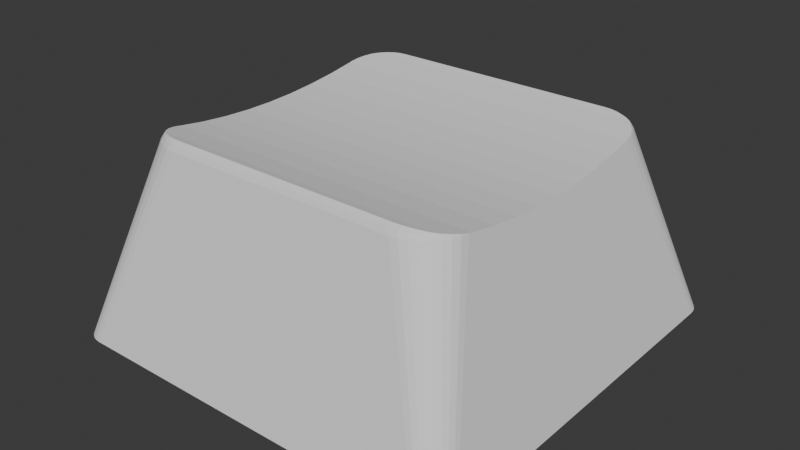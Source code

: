 # Source: keycap_1u_r3.blend  (saved by Blender 5.2.44; exported with 4.5.12 LTS)
import bpy
from mathutils import Matrix  # noqa: F401  (used for matrix-valued properties, if any)

bpy.ops.wm.read_factory_settings(use_empty=True)
scene = bpy.context.scene
scene.name = 'Scene'

# ---- collections
col_collection = bpy.data.collections.new('Collection'); scene.collection.children.link(col_collection)

# ---- world
world_world = bpy.data.worlds.new('World'); scene.world = world_world
world_world.use_nodes = True; world_world.node_tree.nodes.clear()
_N = world_world.node_tree.nodes; _L = world_world.node_tree.links
n0 = _N.new('ShaderNodeOutputWorld'); n0.name = 'World Output'; n0.location = (200, 100)
n1 = _N.new('ShaderNodeBackground'); n1.name = 'Background'; n1.location = (-200, 100)
n1.inputs[0].default_value = (0.05088, 0.05088, 0.05088, 1.0)
_L.new(n1.outputs[0], n0.inputs[0])
n0.is_active_output = True
world_world.color = (0.05088, 0.05088, 0.05088)
world_world.sun_shadow_jitter_overblur = 0.0

# ---- meshes
me_keycap_1u_r3 = bpy.data.meshes.new('Keycap_1u_R3')
me_keycap_1u_r3.from_pydata([(9.0, 8.0, 0.0), (0.0, 2.75, 0.0), (8.981, 8.195, 0.0), (-2.05, -0.675, 4.0), (-0.675, -2.05, 4.0), (8.924, 8.383, 0.0), (0.3589, 2.726, 0.0), (8.831, 8.556, 0.0), (8.707, 8.707, 0.0), (-2.05, 0.675, 4.0), (0.7118, 2.656, 0.0), (-0.675, 2.05, 4.0), (8.556, 8.831, 0.0), (8.383, 8.924, 0.0), (1.052, 2.541, 0.0), (2.05, -0.675, 4.0), (0.675, -2.05, 4.0), (8.195, 8.981, 0.0), (8.0, 9.0, 0.0), (1.375, 2.382, 0.0), (2.05, 0.675, 4.0), (-8.0, 9.0, 0.0), (0.675, 2.05, 4.0), (-8.195, 8.981, 0.0), (0.675, 0.675, 4.0), (1.674, 2.182, 0.0), (-8.383, 8.924, 0.0), (-0.675, 0.675, 4.0), (-8.556, 8.831, 0.0), (1.945, 1.945, 0.0), (-0.2223, -0.675, 4.0), (-8.707, 8.707, 0.0), (-0.675, -0.675, 4.0), (2.182, 1.674, 0.0), (0.675, -0.675, 4.0), (-8.831, 8.556, 0.0), (-8.924, 8.383, 0.0), (2.382, 1.375, 0.0), (-8.981, 8.195, 0.0), (-9.0, 8.0, 0.0), (-0.675, -0.2223, 4.0), (-9.0, -8.0, 0.0), (2.541, 1.052, 0.0), (0.0, 0.0, 4.0), (-8.981, -8.195, 0.0), (-8.924, -8.383, 0.0), (2.656, 0.7118, 0.0), (-8.831, -8.556, 0.0), (2.726, 0.3589, 0.0), (-8.707, -8.707, 0.0), (-8.556, -8.831, 0.0), (-8.383, -8.924, 0.0), (2.75, 0.0, 0.0), (-8.195, -8.981, 0.0), (-8.0, -9.0, 0.0), (2.726, -0.3589, 0.0), (8.0, -9.0, 0.0), (8.195, -8.981, 0.0), (2.656, -0.7118, 0.0), (8.383, -8.924, 0.0), (8.556, -8.831, 0.0), (2.541, -1.052, 0.0), (8.707, -8.707, 0.0), (8.831, -8.556, 0.0), (2.382, -1.375, 0.0), (8.924, -8.383, 0.0), (8.981, -8.195, 0.0), (2.182, -1.674, 0.0), (9.0, -8.0, 0.0), (6.865, 5.276, 8.219), (1.945, -1.945, 0.0), (6.149, 5.722, 6.879), (6.159, 5.654, 6.863), (1.674, -2.182, 0.0), (6.764, 5.606, 8.225), (1.375, -2.382, 0.0), (6.125, 5.788, 6.894), (6.6, 5.914, 8.229), (6.378, 6.185, 8.23), (1.052, -2.541, 0.0), (6.088, 5.849, 6.907), (6.287, 6.091, 8.415), (0.7118, -2.656, 0.0), (6.039, 5.903, 6.919), (6.107, 6.409, 8.23), (0.3589, -2.726, 0.0), (5.981, 5.947, 6.929), (0.0, -2.75, 0.0), (6.023, 6.308, 8.415), (5.916, 5.98, 6.937), (5.798, 6.574, 8.227), (-0.3589, -2.726, 0.0), (5.845, 6.0, 6.942), (5.723, 6.469, 8.413), (-0.7118, -2.656, 0.0), (5.882, 5.989, 6.939), (-1.052, -2.541, 0.0), (5.466, 6.675, 8.222), (5.772, 6.007, 6.943), (5.398, 6.567, 8.411), (-1.375, -2.382, 0.0), (-5.772, 6.007, 6.943), (-1.674, -2.182, 0.0), (5.124, 6.708, 8.217), (-5.845, 6.0, 6.942), (5.007, 6.414, 8.549), (-1.945, -1.945, 0.0), (-5.916, 5.98, 6.937), (-2.182, -1.674, 0.0), (5.059, 6.6, 8.408), (-5.882, 5.989, 6.939), (-2.382, -1.375, 0.0), (-5.981, 5.947, 6.929), (-5.124, 6.707, 8.216), (-6.039, 5.903, 6.919), (-2.541, -1.052, 0.0), (-5.007, 6.414, 8.549), (-6.088, 5.849, 6.907), (-2.656, -0.7118, 0.0), (-5.059, 6.6, 8.408), (-2.726, -0.3589, 0.0), (-5.466, 6.673, 8.221), (-6.125, 5.788, 6.894), (-5.398, 6.566, 8.41), (-2.75, 0.0, 0.0), (-6.149, 5.722, 6.879), (-5.798, 6.572, 8.226), (-2.726, 0.3589, 0.0), (-6.159, 5.654, 6.863), (-6.159, -5.654, 6.863), (-2.656, 0.7118, 0.0), (-5.723, 6.468, 8.413), (-2.541, 1.052, 0.0), (-6.106, 6.408, 8.23), (-6.195, -4.809, 6.674), (-2.382, 1.375, 0.0), (-6.234, -3.617, 6.467), (-6.023, 6.308, 8.415), (-2.182, 1.674, 0.0), (-6.378, 6.185, 8.231), (-6.279, -1.21, 6.23), (-1.945, 1.945, 0.0), (-6.262, -2.416, 6.319), (-6.287, 6.091, 8.415), (-1.674, 2.182, 0.0), (-6.234, 3.617, 6.467), (-6.601, 5.914, 8.229), (-1.375, 2.382, 0.0), (-6.195, 4.809, 6.674), (-6.766, 5.607, 8.225), (-6.866, 5.276, 8.22), (-1.052, 2.541, 0.0), (-6.284, 0.0, 6.2), (-6.279, 1.21, 6.23), (-0.7118, 2.656, 0.0), (-6.865, -5.276, 8.219), (-6.262, 2.416, 6.319), (-0.3589, 2.726, 0.0), (-6.764, -5.606, 8.225), (-6.149, -5.722, 6.879), (-6.6, -5.914, 8.229), (-6.125, -5.788, 6.894), (-6.378, -6.185, 8.23), (-6.088, -5.849, 6.907), (-6.287, -6.091, 8.415), (-6.107, -6.409, 8.23), (-6.039, -5.903, 6.919), (-6.023, -6.308, 8.415), (-5.981, -5.947, 6.929), (-5.798, -6.574, 8.227), (-5.916, -5.98, 6.937), (-5.845, -6.0, 6.942), (-5.723, -6.469, 8.413), (-5.882, -5.989, 6.939), (-5.466, -6.675, 8.222), (-5.772, -6.007, 6.943), (-5.398, -6.567, 8.411), (-5.124, -6.708, 8.217), (5.772, -6.007, 6.943), (-5.007, -6.414, 8.549), (5.845, -6.0, 6.942), (-5.059, -6.6, 8.408), (5.916, -5.98, 6.937), (5.882, -5.989, 6.939), (5.124, -6.707, 8.216), (5.981, -5.947, 6.929), (5.007, -6.414, 8.549), (6.039, -5.903, 6.919), (5.059, -6.6, 8.408), (5.466, -6.673, 8.221), (6.088, -5.849, 6.907), (5.398, -6.566, 8.41), (6.125, -5.788, 6.894), (5.798, -6.572, 8.226), (6.149, -5.722, 6.879), (6.159, -5.654, 6.863), (5.723, -6.468, 8.413), (6.234, 3.617, 6.467), (6.106, -6.408, 8.23), (6.195, 4.809, 6.674), (6.023, -6.308, 8.415), (6.279, 1.21, 6.23), (6.378, -6.185, 8.231), (6.262, 2.416, 6.319), (6.287, -6.091, 8.415), (6.601, -5.914, 8.229), (6.195, -4.809, 6.674), (6.766, -5.607, 8.225), (6.234, -3.617, 6.467), (6.866, -5.276, 8.22), (6.284, 0.0, 6.2), (6.279, -1.21, 6.23), (6.893, 4.993, 8.215), (6.262, -2.416, 6.319), (6.835, 5.255, 8.274), (6.702, 5.557, 8.342), (6.509, 5.832, 8.403), (6.459, 5.882, 8.415), (6.325, 5.989, 8.439), (6.245, 6.048, 8.455), (5.949, 6.207, 8.499), (5.641, 6.318, 8.53), (5.328, 6.385, 8.548), (5.27, 6.389, 8.549), (5.005, 6.4, 8.552), (-5.005, 6.399, 8.552), (-5.271, 6.388, 8.549), (-5.328, 6.384, 8.548), (-5.641, 6.318, 8.53), (-5.948, 6.206, 8.499), (-6.245, 6.048, 8.455), (-6.459, 5.882, 8.415), (-6.325, 5.989, 8.439), (-6.51, 5.832, 8.403), (-6.703, 5.557, 8.342), (-6.837, 5.255, 8.274), (-6.894, 4.994, 8.215), (-6.835, -5.255, 8.274), (-6.893, -4.993, 8.215), (-6.702, -5.557, 8.342), (-6.509, -5.832, 8.403), (-6.325, -5.989, 8.439), (-6.459, -5.882, 8.415), (-6.245, -6.048, 8.455), (-5.949, -6.207, 8.499), (-5.641, -6.318, 8.53), (-5.328, -6.385, 8.548), (-5.005, -6.4, 8.552), (-5.27, -6.389, 8.549), (5.005, -6.399, 8.552), (5.271, -6.388, 8.549), (5.328, -6.384, 8.548), (5.641, -6.318, 8.53), (5.948, -6.206, 8.499), (6.245, -6.048, 8.455), (6.325, -5.989, 8.439), (6.459, -5.882, 8.415), (6.51, -5.832, 8.403), (6.703, -5.557, 8.342), (6.837, -5.255, 8.274), (6.894, -4.994, 8.215), (6.902, 4.938, 8.203), (6.91, -4.809, 8.174), (6.903, -4.938, 8.203), (7.023, -1.21, 7.73), (7.001, -2.416, 7.819), (6.963, -3.617, 7.967), (7.023, 1.21, 7.73), (6.962, 3.617, 7.967), (6.909, 4.809, 8.174), (7.0, 2.416, 7.819), (7.031, 0.0, 7.7), (-6.903, 4.938, 8.203), (-6.902, -4.938, 8.203), (-6.909, -4.809, 8.174), (-7.0, -2.416, 7.819), (-7.023, -1.21, 7.73), (-6.962, -3.617, 7.967), (-7.001, 2.416, 7.819), (-7.023, 1.21, 7.73), (-6.963, 3.617, 7.967), (-6.91, 4.809, 8.174), (-7.031, 0.0, 7.7), (7.282, 7.439, 0.0), (7.324, 7.426, 0.0), (7.395, 7.378, 0.0), (7.362, 7.406, 0.0), (7.443, 7.306, 0.0), (7.456, 7.265, 0.0), (7.46, 7.222, 0.0), (7.239, 7.443, 0.0), (7.423, 7.345, 0.0), (-7.456, -7.265, 0.0), (-7.46, -7.222, 0.0), (-7.46, 7.222, 0.0), (-7.456, 7.265, 0.0), (-7.423, 7.345, 0.0), (-7.443, -7.306, 0.0), (-7.443, 7.306, 0.0), (-7.362, -7.406, 0.0), (-7.395, -7.378, 0.0), (-7.362, 7.406, 0.0), (-7.423, -7.345, 0.0), (-7.395, 7.378, 0.0), (-7.282, 7.439, 0.0), (7.282, -7.439, 0.0), (-7.282, -7.439, 0.0), (7.324, -7.426, 0.0), (7.423, -7.345, 0.0), (7.395, -7.378, 0.0), (7.362, -7.406, 0.0), (7.456, -7.265, 0.0), (7.46, -7.222, 0.0), (7.443, -7.306, 0.0), (7.239, -7.443, 0.0), (-7.239, -7.443, 0.0), (-7.324, -7.426, 0.0), (-7.239, 7.443, 0.0), (-7.324, 7.426, 0.0), (-1.305, 2.416, 6.319), (-0.7118, 2.656, 6.348), (-1.052, 2.541, 6.334), (-0.3589, 2.726, 6.357), (0.3589, 2.726, 6.357), (0.0, 2.75, 6.36), (1.052, 2.541, 6.334), (1.305, 2.416, 6.319), (0.7118, 2.656, 6.348), (-1.674, 2.182, 6.301), (-1.375, 2.382, 6.316), (1.674, 2.182, 6.301), (2.182, 1.674, 6.264), (1.945, 1.945, 6.284), (1.375, 2.382, 6.316), (-2.463, 1.21, 6.23), (-2.382, 1.375, 6.242), (-2.182, 1.674, 6.264), (-1.945, 1.945, 6.284), (2.382, 1.375, 6.242), (2.463, 1.21, 6.23), (-2.541, 1.052, 6.226), (2.656, 0.7118, 6.217), (2.726, 0.3589, 6.209), (2.541, 1.052, 6.226), (-2.726, 0.3589, 6.209), (-2.75, 0.0, 6.2), (2.75, 0.0, 6.2), (-2.656, 0.7118, 6.217), (2.726, -0.3589, 6.209), (2.656, -0.7118, 6.217), (-2.656, -0.7118, 6.217), (-2.726, -0.3589, 6.209), (2.541, -1.052, 6.226), (2.463, -1.21, 6.23), (-2.463, -1.21, 6.23), (-2.541, -1.052, 6.226), (-2.382, -1.375, 6.242), (2.182, -1.674, 6.264), (2.382, -1.375, 6.242), (1.945, -1.945, 6.284), (-2.182, -1.674, 6.264), (-1.674, -2.182, 6.301), (-1.945, -1.945, 6.284), (1.674, -2.182, 6.301), (1.375, -2.382, 6.316), (1.305, -2.416, 6.319), (-1.305, -2.416, 6.319), (-1.375, -2.382, 6.316), (-1.052, -2.541, 6.334), (-0.3589, -2.726, 6.357), (-0.7118, -2.656, 6.348), (0.7118, -2.656, 6.348), (0.3589, -2.726, 6.357), (1.052, -2.541, 6.334), (0.0, -2.75, 6.36), (-0.5, 6.243, 5.8), (0.5, 6.243, 5.8), (0.5, 6.698, 3.6), (-0.5, 6.698, 3.6), (-6.778, -0.5, 3.6), (-6.778, 0.5, 3.6), (-6.36, 0.5, 5.8), (-6.36, 0.4436, 5.8), (-6.36, -0.5, 5.8), (-0.5, -6.698, 3.6), (-0.5, -6.243, 5.8), (0.5, -6.243, 5.8), (0.5, -6.698, 3.6), (6.778, 0.5, 3.6), (6.778, -0.5, 3.6), (6.36, -0.5, 5.8), (6.36, 0.5, 5.8), (6.36, -0.4436, 5.8), (0.0, 2.75, 3.6), (0.0, 2.75, 5.8), (0.3589, 2.726, 3.6), (0.3589, 2.726, 5.8), (0.5, 2.698, 3.6), (0.5, 2.698, 5.8), (2.698, 0.5, 3.6), (2.726, 0.3589, 3.6), (2.726, 0.3589, 5.8), (2.698, 0.5, 5.8), (2.75, 0.0, 3.6), (2.75, 0.0, 5.8), (2.726, -0.3589, 3.6), (2.726, -0.3589, 5.8), (2.698, -0.5, 3.6), (2.698, -0.5, 5.8), (0.5, -2.698, 3.6), (0.3589, -2.726, 3.6), (0.3589, -2.726, 5.8), (0.5, -2.698, 5.8), (0.0, -2.75, 3.6), (0.0, -2.75, 5.8), (-0.3589, -2.726, 3.6), (-0.3589, -2.726, 5.8), (-0.5, -2.698, 3.6), (-0.5, -2.698, 5.8), (-2.698, -0.5, 3.6), (-2.698, -0.5, 5.8), (-2.726, -0.3589, 3.6), (-2.726, -0.3589, 5.8), (-2.75, 0.0, 3.6), (-2.75, 0.0, 5.8), (-2.726, 0.3589, 3.6), (-2.726, 0.3589, 5.8), (-2.698, 0.5, 3.6), (-2.698, 0.5, 5.8), (-0.5, 2.698, 3.6), (-0.5, 2.698, 5.8), (-0.3589, 2.726, 3.6), (-0.3589, 2.726, 5.8), (0.675, 2.05, 0.0), (2.05, 0.675, 0.0), (-0.675, -2.05, 0.0), (2.05, -0.675, 0.0), (0.675, -2.05, 0.0), (-2.05, -0.675, 0.0), (-2.05, 0.675, 0.0), (-0.675, 0.675, 0.0), (-0.675, 2.05, 0.0), (-0.675, -0.675, 0.0), (0.675, -0.675, 0.0), (0.675, 0.675, 0.0)], [], [(63, 62, 60, 59, 57, 56, 54, 53, 51, 50, 49, 47, 45, 44, 41, 297, 302, 300, 299, 316, 306, 315, 314, 305, 307, 310, 309, 308, 66, 65), (12, 8, 7, 5, 2, 0, 68, 66, 308, 313, 311, 312, 289, 288, 287, 291, 285, 286, 284, 283, 290, 317, 304, 318, 301, 303, 296, 298, 295, 294, 293, 292, 297, 41, 39, 38, 36, 35, 31, 28, 26, 23, 21, 18, 17, 13), (69, 214, 212), (69, 74, 215, 214), (74, 77, 216, 215), (218, 217, 81, 219), (217, 216, 77, 78, 81), (219, 81, 88, 220), (88, 81, 78, 84), (220, 88, 93, 221), (93, 88, 84, 90), (221, 93, 99, 222), (99, 93, 90, 97), (223, 105, 224), (222, 99, 109, 105, 223), (109, 99, 97, 103), (224, 105, 116, 225), (116, 105, 109, 119), (119, 109, 103, 113), (225, 116, 226), (227, 226, 116, 119, 123), (123, 119, 113, 121), (227, 123, 131, 228), (131, 123, 121, 126), (228, 131, 137, 229), (137, 131, 126, 133), (229, 137, 143, 230), (143, 137, 133, 139), (230, 143, 231, 232), (233, 231, 143, 139, 146), (146, 149, 234, 233), (234, 149, 150, 235), (150, 236, 235), (238, 155, 237), (155, 158, 239, 237), (158, 160, 240, 239), (241, 242, 164, 243), (240, 160, 162, 164, 242), (243, 164, 167, 244), (167, 164, 162, 165), (244, 167, 172, 245), (172, 167, 165, 169), (245, 172, 176, 246), (176, 172, 169, 174), (179, 247, 248), (246, 176, 181, 179, 248), (181, 176, 174, 177), (247, 179, 186, 249), (186, 179, 181, 188), (188, 181, 177, 184), (186, 250, 249), (251, 250, 186, 188, 191), (191, 188, 184, 189), (191, 196, 252, 251), (196, 191, 189, 193), (196, 200, 253, 252), (200, 196, 193, 198), (200, 204, 254, 253), (204, 200, 198, 202), (204, 256, 255, 254), (257, 256, 204, 202, 205), (257, 205, 207, 258), (258, 207, 209, 259), (259, 209, 260), (262, 263, 68, 0, 261, 269, 268, 270, 267, 271, 264, 265, 266), (212, 261, 0, 2, 69), (2, 5, 74, 69), (5, 7, 77, 74), (7, 8, 78, 77), (8, 12, 84, 78), (12, 13, 90, 84), (13, 17, 97, 90), (17, 18, 103, 97), (18, 21, 113, 103), (21, 23, 121, 113), (23, 26, 126, 121), (26, 28, 133, 126), (28, 31, 139, 133), (31, 35, 146, 139), (35, 36, 149, 146), (36, 38, 150, 149), (236, 150, 38, 39, 272), (281, 272, 39, 41, 273, 274, 277, 275, 276, 282, 279, 278, 280), (273, 41, 44, 155, 238), (44, 45, 158, 155), (45, 47, 160, 158), (47, 49, 162, 160), (49, 50, 165, 162), (50, 51, 169, 165), (51, 53, 174, 169), (53, 54, 177, 174), (54, 56, 184, 177), (56, 57, 189, 184), (57, 59, 193, 189), (59, 60, 198, 193), (60, 62, 202, 198), (62, 63, 205, 202), (63, 65, 207, 205), (65, 66, 209, 207), (260, 209, 66, 68, 263), (230, 232, 218, 219, 220, 221, 222, 223, 224, 225, 226, 227, 228, 229), (261, 212, 214, 215, 216, 217, 218, 232, 231, 233, 234, 235, 236, 272, 281, 269), (268, 269, 281, 280), (270, 268, 280, 278), (267, 270, 278, 279), (271, 267, 279, 282), (276, 264, 271, 282), (275, 265, 264, 276), (277, 266, 265, 275), (274, 262, 266, 277), (273, 238, 237, 239, 240, 242, 241, 255, 256, 257, 258, 259, 260, 263, 262, 274), (254, 255, 241, 243, 244, 245, 246, 248, 247, 249, 250, 251, 252, 253), (72, 71, 288, 289), (71, 76, 287, 288), (76, 80, 291, 287), (80, 83, 285, 291), (83, 86, 286, 285), (86, 89, 284, 286), (283, 284, 89, 95, 92), (92, 98, 290, 283), (375, 101, 317, 290, 98, 376, 377, 378), (376, 98, 101, 375), (317, 101, 104, 304), (318, 304, 104, 110, 107), (318, 107, 112, 301), (301, 112, 114, 303), (114, 117, 296, 303), (117, 122, 298, 296), (122, 125, 295, 298), (125, 128, 294, 295), (381, 153, 152, 382), (382, 152, 140, 142, 136, 134, 129, 293, 294, 128, 148, 145, 156, 153, 381, 380, 379, 383), (293, 129, 159, 292), (292, 159, 161, 297), (297, 161, 163, 302), (302, 163, 166, 300), (300, 166, 168, 299), (299, 168, 170, 316), (306, 316, 170, 173, 171), (306, 171, 175, 315), (387, 386, 178, 314, 315, 175, 385, 384), (175, 178, 386, 385), (178, 180, 305, 314), (305, 180, 183, 182, 307), (182, 185, 310, 307), (185, 187, 309, 310), (309, 187, 190, 308), (308, 190, 192, 313), (313, 192, 194, 311), (311, 194, 195, 312), (211, 210, 392, 390), (392, 210, 201, 203, 197, 199, 72, 289, 312, 195, 206, 208, 213, 211, 390, 389, 388, 391), (98, 92, 95, 110, 104, 101), (112, 107, 110, 95, 89, 86, 83, 80, 76, 71, 72, 199, 148, 128, 125, 122, 117, 114), (148, 199, 197, 145), (321, 319, 156, 145, 197, 203, 326, 325, 327, 323, 324, 322, 320), (333, 326, 203, 201, 339, 338, 331, 332, 330), (335, 334, 153, 156, 319, 329, 328, 337, 336), (343, 339, 201, 210, 346, 342, 341), (344, 345, 152, 153, 334, 340, 347), (348, 346, 210, 211, 353, 352, 349), (355, 354, 140, 152, 345, 351, 350), (358, 353, 211, 213, 365, 364, 363, 359, 357), (367, 366, 142, 140, 354, 356, 360, 362, 361), (373, 365, 213, 208, 136, 142, 366, 368, 370, 369, 374, 372, 371), (136, 208, 206, 134), (173, 170, 168, 166, 163, 161, 159, 129, 134, 206, 195, 194, 192, 190, 187, 185, 182, 183), (183, 180, 178, 175, 171, 173), (394, 324, 323, 396), (6, 1, 393, 395), (396, 323, 327, 10, 6, 395, 397, 398), (14, 10, 327, 325), (326, 333, 19, 14, 325), (25, 19, 333, 330), (29, 25, 330, 332), (331, 33, 29, 332), (338, 37, 33, 331), (339, 343, 42, 37, 338), (341, 46, 42, 343), (399, 400, 48, 46, 341, 342, 401, 402), (403, 52, 48, 400), (401, 342, 346, 404), (405, 55, 52, 403), (404, 346, 348, 406), (408, 406, 348, 349, 58, 55, 405, 407), (352, 61, 58, 349), (353, 358, 64, 61, 352), (357, 67, 64, 358), (359, 70, 67, 357), (363, 73, 70, 359), (364, 75, 73, 363), (365, 373, 79, 75, 364), (371, 82, 79, 373), (409, 410, 85, 82, 371, 372, 411, 412), (413, 87, 85, 410), (411, 372, 374, 414), (415, 91, 87, 413), (414, 374, 369, 416), (418, 416, 369, 370, 94, 91, 415, 417), (368, 96, 94, 370), (366, 367, 100, 96, 368), (361, 102, 100, 367), (362, 106, 102, 361), (108, 106, 362, 360), (111, 108, 360, 356), (354, 355, 115, 111, 356), (118, 115, 355, 350), (421, 120, 118, 350, 351, 422, 420, 419), (422, 351, 345, 424), (124, 120, 421, 423), (424, 345, 344, 426), (127, 124, 423, 425), (426, 344, 347, 130, 127, 425, 427, 428), (132, 130, 347, 340), (334, 335, 135, 132, 340), (138, 135, 335, 336), (141, 138, 336, 337), (144, 141, 337, 328), (147, 144, 328, 329), (319, 321, 151, 147, 329), (154, 151, 321, 320), (431, 157, 154, 320, 322, 432, 430, 429), (432, 322, 324, 394), (1, 157, 431, 393), (437, 79, 82, 85, 87, 91, 94, 96, 100, 102, 106, 108, 111, 115, 118, 120, 124, 127, 130, 132, 135, 138, 141, 144, 147, 151, 441, 440, 439, 438, 442, 435), (443, 436, 434, 444, 433, 441, 151, 154, 157, 1, 6, 10, 14, 19, 25, 29, 33, 37, 42, 46, 48, 52, 55, 58, 61, 64, 67, 70, 73, 75, 79, 437), (402, 391, 388, 399), (389, 390, 408, 407), (400, 399, 388, 389, 407, 405, 403), (408, 390, 392, 391, 402, 401, 404, 406), (375, 378, 429, 430), (377, 376, 398, 397), (429, 378, 377, 397, 395, 393, 431), (396, 398, 376, 375, 430, 432, 394), (381, 428, 427, 380), (383, 379, 419, 420), (421, 419, 379, 380, 427, 425, 423), (426, 428, 381, 382, 383, 420, 422, 424), (417, 384, 385, 418), (386, 387, 409, 412), (409, 387, 384, 417, 415, 413, 410), (416, 418, 385, 386, 412, 411, 414), (439, 9, 3, 438), (434, 20, 24, 444), (440, 27, 9, 439), (15, 20, 434, 436), (3, 32, 442, 438), (443, 34, 15, 436), (9, 27, 40, 32, 3), (34, 24, 20, 15), (24, 34, 30, 43, 40, 27), (30, 32, 40, 43), (441, 11, 27, 440), (442, 32, 4, 435), (433, 22, 11, 441), (16, 34, 443, 437), (444, 24, 22, 433), (435, 4, 16, 437), (4, 32, 30, 34, 16), (24, 27, 11, 22)])
me_keycap_1u_r3.materials.append(None)
me_keycap_1u_r3.update()

# ---- objects
ob_keycap_1u_r3 = bpy.data.objects.new('Keycap_1u_R3', me_keycap_1u_r3)

# ---- transforms, parenting, visibility, modifiers, constraints
ob_keycap_1u_r3.location = (0.0, 0.0, 0.0)

# ---- collection membership
scene.collection.objects.link(ob_keycap_1u_r3)

# ---- scene / render settings (as saved in the file)
scene.frame_start = 1; scene.frame_end = 250; scene.frame_set(1)
scene.render.engine = 'BLENDER_EEVEE_NEXT'
scene.render.bake_bias = 0.0
scene.render.bake_samples = 0
scene.render.compositor_device = 'GPU'
scene.eevee.use_volume_custom_range = False
scene.eevee.fast_gi_thickness_near = 0.1
scene.eevee.fast_gi_thickness_far = 0.0
scene.eevee.ray_tracing_options.screen_trace_thickness = 0.1
scene.unit_settings.scale_length = 0.001
bpy.context.view_layer.update()

# ---- added for rendering (the .blend has no active camera and no usable light): camera, sun
cam_auto = bpy.data.cameras.new('AutoCamera')
cam_auto.lens = 50.0
cam_auto.sensor_width = 36.0
cam_auto.clip_end = 1000.0
ob_auto_camera = bpy.data.objects.new('AutoCamera', cam_auto)
scene.collection.objects.link(ob_auto_camera)
ob_auto_camera.location = (24.846, -29.8152, 24.1529)
ob_auto_camera.rotation_euler = (1.09748, -7.21219e-08, 0.694738)
scene.camera = ob_auto_camera
light_auto_sun = bpy.data.lights.new('AutoSun', 'SUN')
light_auto_sun.energy = 3.0
light_auto_sun.angle = 0.0523599
ob_auto_sun = bpy.data.objects.new('AutoSun', light_auto_sun)
scene.collection.objects.link(ob_auto_sun)
ob_auto_sun.rotation_euler = (0.872665, 0.174533, 0.523599)
bpy.context.view_layer.update()
